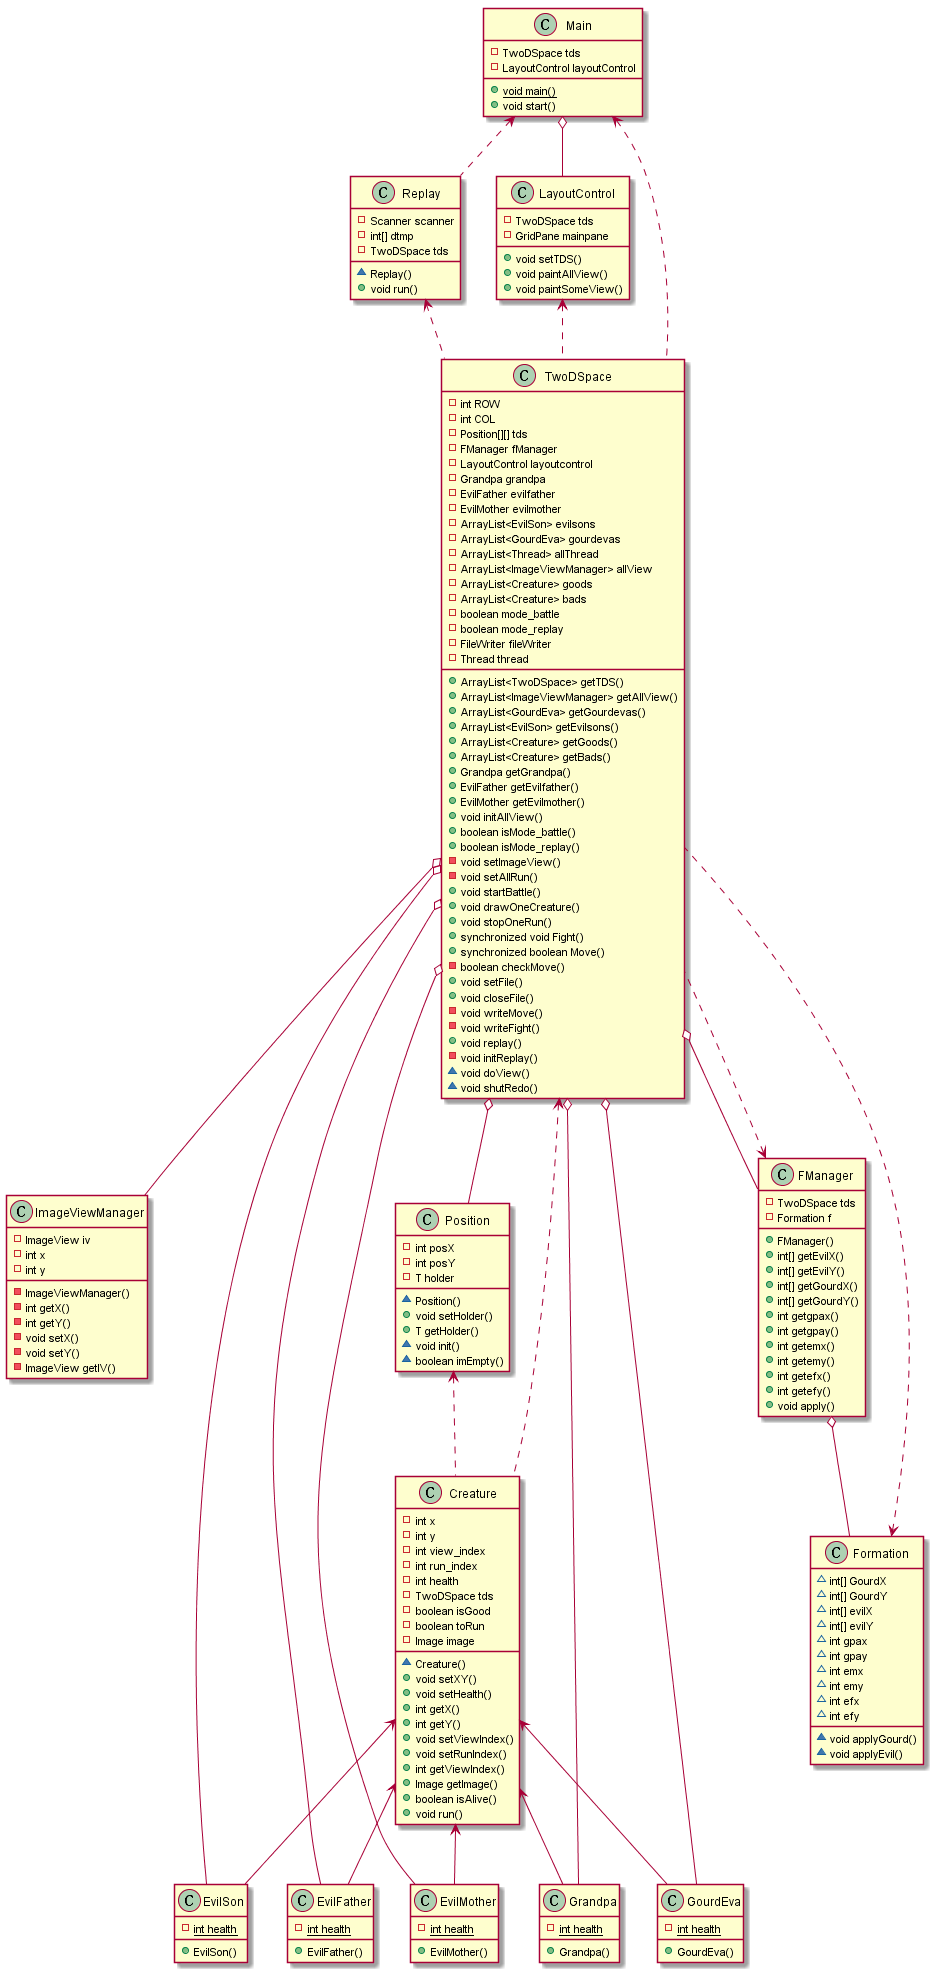

The diagram above was rendered by PlantUML. Its source (embedded in the PNG):
@startuml myUML
class TwoDSpace{
    - int ROW
    - int COL
    - Position[][] tds
    - FManager fManager
    - LayoutControl layoutcontrol
    - Grandpa grandpa
    - EvilFather evilfather
    - EvilMother evilmother
    - ArrayList<EvilSon> evilsons
    - ArrayList<GourdEva> gourdevas
    - ArrayList<Thread> allThread
    - ArrayList<ImageViewManager> allView
    - ArrayList<Creature> goods
    - ArrayList<Creature> bads
    - boolean mode_battle
    - boolean mode_replay
    - FileWriter fileWriter
    - Thread thread
    + ArrayList<TwoDSpace> getTDS()
    + ArrayList<ImageViewManager> getAllView()
    + ArrayList<GourdEva> getGourdevas()
    + ArrayList<EvilSon> getEvilsons()
    + ArrayList<Creature> getGoods()
    + ArrayList<Creature> getBads()
    + Grandpa getGrandpa()
    + EvilFather getEvilfather()
    + EvilMother getEvilmother()
    + void initAllView()
    + boolean isMode_battle()
    + boolean isMode_replay()
    - void setImageView()
    - void setAllRun()
    + void startBattle()
    + void drawOneCreature()
    + void stopOneRun()
    + synchronized void Fight()
    + synchronized boolean Move()
    - boolean checkMove()
    + void setFile()
    + void closeFile()
    - void writeMove()
    - void writeFight()
    + void replay()
    - void initReplay()
    ~ void doView()
    ~ void shutRedo()
}

class ImageViewManager{
    - ImageView iv
    - int x
    - int y
    - ImageViewManager()
    - int getX()
    - int getY()
    - void setX()
    - void setY()
    - ImageView getIV()
}

class Replay{
    - Scanner scanner
    - int[] dtmp
    - TwoDSpace tds
    ~ Replay()
    + void run()
}

class Position{
    - int posX
    - int posY
    - T holder
    ~ Position()
    + void setHolder()
    + T getHolder()
    ~ void init()
    ~ boolean imEmpty()
}

class Creature{
    - int x
    - int y
    - int view_index
    - int run_index
    - int health
    - TwoDSpace tds
    - boolean isGood
    - boolean toRun
    - Image image
    ~ Creature()
    + void setXY()
    + void setHealth()
    + int getX()
    + int getY()
    + void setViewIndex()
    + void setRunIndex()
    + int getViewIndex()
    + Image getImage()
    + boolean isAlive()
    + void run()
}

class EvilSon{
    {static} - int health
    + EvilSon()
}

class EvilFather{
    {static} - int health
    + EvilFather()
}

class EvilMother{
    {static} - int health
    + EvilMother()
}

class Grandpa{
    {static} - int health
    + Grandpa()
}

class GourdEva{
    {static} - int health
    + GourdEva()
}

class LayoutControl{
    - TwoDSpace tds
    - GridPane mainpane
    + void setTDS()
    + void paintAllView()
    + void paintSomeView()
}

class Main{
    - TwoDSpace tds
    - LayoutControl layoutControl
    {static} + void main()
    + void start()
}

class FManager{
    - TwoDSpace tds
    - Formation f
    + FManager()
    + int[] getEvilX()
    + int[] getEvilY()
    + int[] getGourdX()
    + int[] getGourdY()
    + int getgpax()
    + int getgpay()
    + int getemx()
    + int getemy()
    + int getefx()
    + int getefy()
    + void apply()
}

class Formation{
    ~ int[] GourdX
    ~ int[] GourdY
    ~ int[] evilX
    ~ int[] evilY
    ~ int gpax
    ~ int gpay
    ~ int emx
    ~ int emy
    ~ int efx
    ~ int efy
    ~ void applyGourd()
    ~ void applyEvil()
}

Creature <-- EvilSon
Creature <-- EvilFather
Creature <-- EvilMother
Creature <-- Grandpa
Creature <-- GourdEva

TwoDSpace <.. Creature
TwoDSpace o-- EvilSon
TwoDSpace o-- EvilFather
TwoDSpace o-- EvilMother
TwoDSpace o-- Grandpa
TwoDSpace o-- GourdEva

TwoDSpace o-- ImageViewManager
TwoDSpace o-- Position
Replay <.. TwoDSpace

FManager o-- Formation
TwoDSpace o-- FManager
FManager <.. TwoDSpace
Formation <.. TwoDSpace
Position <.. Creature

Main <.. TwoDSpace
Main <.. Replay
Main o-- LayoutControl
LayoutControl <.. TwoDSpace

@enduml